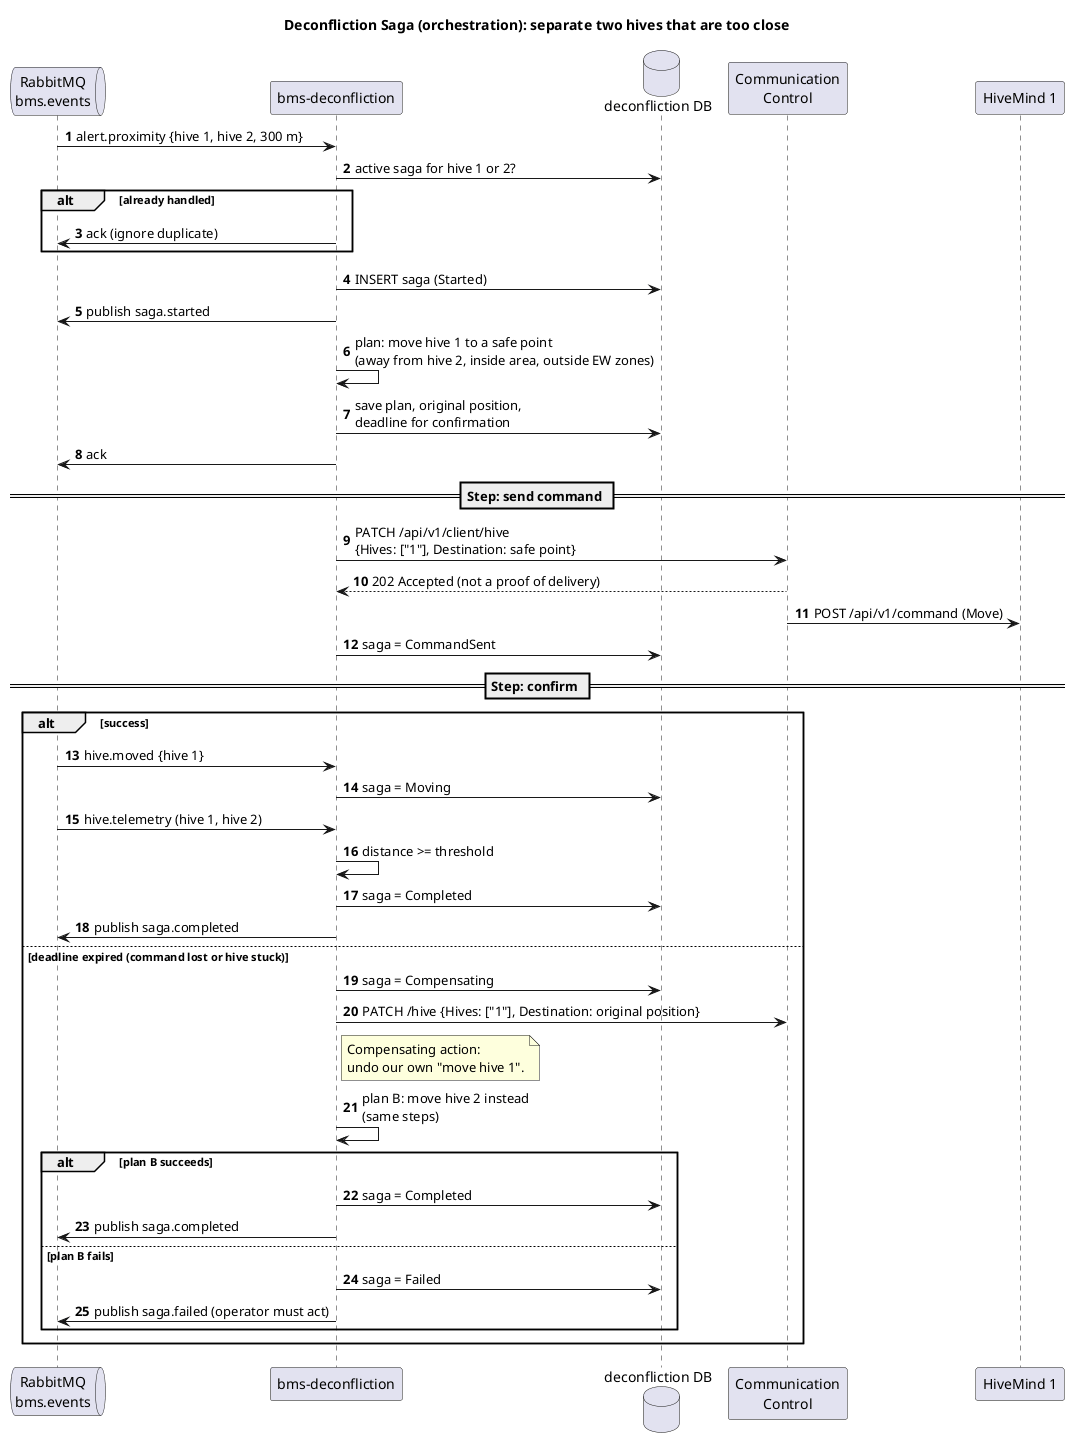

The diagram above was rendered by PlantUML. Its source (embedded in the PNG):
@startuml sequence-deconfliction
title Deconfliction Saga (orchestration): separate two hives that are too close

skinparam shadowing false
skinparam defaultFontName Sans
autonumber

queue "RabbitMQ\nbms.events" as Rabbit
participant "bms-deconfliction" as Decon
database "deconfliction DB" as DeconDB
participant "Communication\nControl" as CC
participant "HiveMind 1" as Hive

Rabbit -> Decon : alert.proximity {hive 1, hive 2, 300 m}
Decon -> DeconDB : active saga for hive 1 or 2?
alt already handled
  Decon -> Rabbit : ack (ignore duplicate)
end

Decon -> DeconDB : INSERT saga (Started)
Decon -> Rabbit : publish saga.started
Decon -> Decon : plan: move hive 1 to a safe point\n(away from hive 2, inside area, outside EW zones)
Decon -> DeconDB : save plan, original position,\ndeadline for confirmation
Decon -> Rabbit : ack

== Step: send command ==
Decon -> CC : PATCH /api/v1/client/hive\n{Hives: ["1"], Destination: safe point}
CC --> Decon : 202 Accepted (not a proof of delivery)
CC -> Hive : POST /api/v1/command (Move)
Decon -> DeconDB : saga = CommandSent

== Step: confirm ==
alt success
  Rabbit -> Decon : hive.moved {hive 1}
  Decon -> DeconDB : saga = Moving
  Rabbit -> Decon : hive.telemetry (hive 1, hive 2)
  Decon -> Decon : distance >= threshold
  Decon -> DeconDB : saga = Completed
  Decon -> Rabbit : publish saga.completed
else deadline expired (command lost or hive stuck)
  Decon -> DeconDB : saga = Compensating
  Decon -> CC : PATCH /hive {Hives: ["1"], Destination: original position}
  note right of Decon
    Compensating action:
    undo our own "move hive 1".
  end note
  Decon -> Decon : plan B: move hive 2 instead\n(same steps)
  alt plan B succeeds
    Decon -> DeconDB : saga = Completed
    Decon -> Rabbit : publish saga.completed
  else plan B fails
    Decon -> DeconDB : saga = Failed
    Decon -> Rabbit : publish saga.failed (operator must act)
  end
end
@enduml